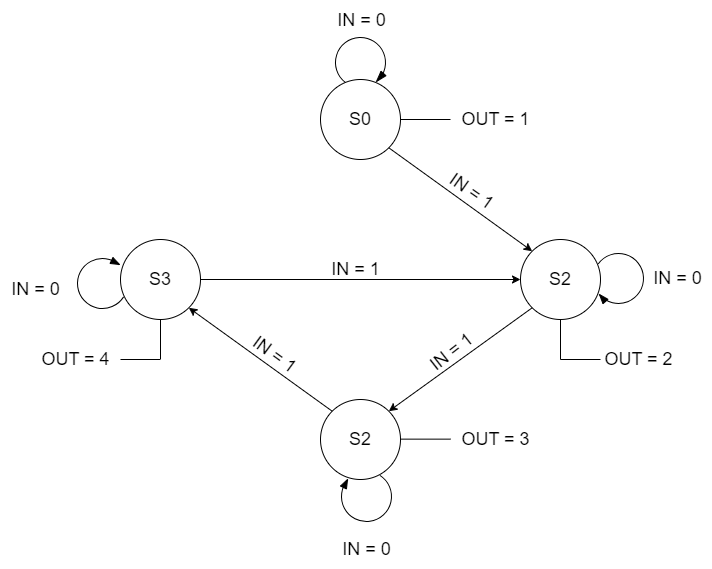

The diagram above was exported from draw.io. Its source (the exported page's mxGraphModel, read from the mxfile embedded in the PNG):
<mxGraphModel dx="1938" dy="938" grid="1" gridSize="10" guides="1" tooltips="1" connect="1" arrows="1" fold="1" page="1" pageScale="1" pageWidth="827" pageHeight="1169" math="0" shadow="0">
  <root>
    <mxCell id="0" />
    <mxCell id="1" parent="0" />
    <mxCell id="YPCVsngpCYCyple8vL6p-1" value="&lt;font style=&quot;font-size: 18px&quot;&gt;S0&lt;/font&gt;" style="ellipse;whiteSpace=wrap;html=1;aspect=fixed;" parent="1" vertex="1">
      <mxGeometry x="40" y="160" width="80" height="80" as="geometry" />
    </mxCell>
    <mxCell id="YPCVsngpCYCyple8vL6p-2" value="&lt;font style=&quot;font-size: 18px&quot;&gt;S2&lt;/font&gt;" style="ellipse;whiteSpace=wrap;html=1;aspect=fixed;" parent="1" vertex="1">
      <mxGeometry x="40" y="480" width="80" height="80" as="geometry" />
    </mxCell>
    <mxCell id="YPCVsngpCYCyple8vL6p-3" value="&lt;font style=&quot;font-size: 18px&quot;&gt;S3&lt;/font&gt;" style="ellipse;whiteSpace=wrap;html=1;aspect=fixed;" parent="1" vertex="1">
      <mxGeometry x="-160" y="320" width="80" height="80" as="geometry" />
    </mxCell>
    <mxCell id="YPCVsngpCYCyple8vL6p-4" value="&lt;font style=&quot;font-size: 18px&quot;&gt;S2&lt;/font&gt;" style="ellipse;whiteSpace=wrap;html=1;aspect=fixed;" parent="1" vertex="1">
      <mxGeometry x="240" y="320" width="80" height="80" as="geometry" />
    </mxCell>
    <mxCell id="YPCVsngpCYCyple8vL6p-5" value="" style="endArrow=classic;html=1;rounded=0;fontSize=18;exitX=1;exitY=0.5;exitDx=0;exitDy=0;entryX=0;entryY=0.5;entryDx=0;entryDy=0;" parent="1" source="YPCVsngpCYCyple8vL6p-3" target="YPCVsngpCYCyple8vL6p-4" edge="1">
      <mxGeometry width="50" height="50" relative="1" as="geometry">
        <mxPoint x="-10" y="380" as="sourcePoint" />
        <mxPoint x="130" y="370" as="targetPoint" />
      </mxGeometry>
    </mxCell>
    <mxCell id="YPCVsngpCYCyple8vL6p-6" value="" style="endArrow=classic;html=1;rounded=0;fontSize=18;exitX=1;exitY=1;exitDx=0;exitDy=0;entryX=0;entryY=0;entryDx=0;entryDy=0;" parent="1" source="YPCVsngpCYCyple8vL6p-1" target="YPCVsngpCYCyple8vL6p-4" edge="1">
      <mxGeometry width="50" height="50" relative="1" as="geometry">
        <mxPoint x="-30" y="370" as="sourcePoint" />
        <mxPoint x="210" y="370" as="targetPoint" />
      </mxGeometry>
    </mxCell>
    <mxCell id="YPCVsngpCYCyple8vL6p-7" value="" style="endArrow=classic;html=1;rounded=0;fontSize=18;exitX=0;exitY=0;exitDx=0;exitDy=0;entryX=1;entryY=1;entryDx=0;entryDy=0;" parent="1" source="YPCVsngpCYCyple8vL6p-2" target="YPCVsngpCYCyple8vL6p-3" edge="1">
      <mxGeometry width="50" height="50" relative="1" as="geometry">
        <mxPoint x="-30" y="370" as="sourcePoint" />
        <mxPoint x="210" y="370" as="targetPoint" />
      </mxGeometry>
    </mxCell>
    <mxCell id="YPCVsngpCYCyple8vL6p-8" value="" style="endArrow=classic;html=1;rounded=0;fontSize=18;exitX=0;exitY=1;exitDx=0;exitDy=0;entryX=1;entryY=0;entryDx=0;entryDy=0;" parent="1" source="YPCVsngpCYCyple8vL6p-4" target="YPCVsngpCYCyple8vL6p-2" edge="1">
      <mxGeometry width="50" height="50" relative="1" as="geometry">
        <mxPoint x="291.72" y="671.72" as="sourcePoint" />
        <mxPoint x="160.00427124746213" y="540.0042712474622" as="targetPoint" />
      </mxGeometry>
    </mxCell>
    <mxCell id="YPCVsngpCYCyple8vL6p-9" value="" style="endArrow=none;html=1;rounded=0;fontSize=18;exitX=1;exitY=0.5;exitDx=0;exitDy=0;" parent="1" source="YPCVsngpCYCyple8vL6p-1" edge="1">
      <mxGeometry width="50" height="50" relative="1" as="geometry">
        <mxPoint x="270" y="200" as="sourcePoint" />
        <mxPoint x="170" y="200" as="targetPoint" />
      </mxGeometry>
    </mxCell>
    <mxCell id="YPCVsngpCYCyple8vL6p-10" value="OUT = 1" style="text;html=1;resizable=0;autosize=1;align=center;verticalAlign=middle;points=[];fillColor=none;strokeColor=none;rounded=0;fontSize=18;" parent="1" vertex="1">
      <mxGeometry x="170" y="180" width="90" height="40" as="geometry" />
    </mxCell>
    <mxCell id="lIjmYRRx7a2X7ZNH3evM-3" value="" style="group;rotation=15;" vertex="1" connectable="0" parent="1">
      <mxGeometry x="55" y="118" width="50" height="50" as="geometry" />
    </mxCell>
    <mxCell id="YPCVsngpCYCyple8vL6p-15" value="" style="verticalLabelPosition=bottom;verticalAlign=top;html=1;shape=mxgraph.basic.arc;startAngle=0.31216704181099886;endAngle=0.08943259426309237;shadow=0;glass=1;sketch=0;fontSize=18;rotation=105;" parent="lIjmYRRx7a2X7ZNH3evM-3" vertex="1">
      <mxGeometry width="50" height="50" as="geometry" />
    </mxCell>
    <mxCell id="lIjmYRRx7a2X7ZNH3evM-2" value="" style="shape=mxgraph.arrows2.wedgeArrow;html=1;bendable=0;startWidth=3.333333333333332;fillColor=strokeColor;defaultFillColor=invert;defaultGradientColor=invert;rounded=0;" edge="1" parent="lIjmYRRx7a2X7ZNH3evM-3">
      <mxGeometry width="100" height="100" relative="1" as="geometry">
        <mxPoint x="48" y="36" as="sourcePoint" />
        <mxPoint x="41" y="44" as="targetPoint" />
      </mxGeometry>
    </mxCell>
    <mxCell id="lIjmYRRx7a2X7ZNH3evM-4" value="" style="group;rotation=-80;" vertex="1" connectable="0" parent="1">
      <mxGeometry x="-203" y="339" width="50" height="50" as="geometry" />
    </mxCell>
    <mxCell id="lIjmYRRx7a2X7ZNH3evM-5" value="" style="verticalLabelPosition=bottom;verticalAlign=top;html=1;shape=mxgraph.basic.arc;startAngle=0.31216704181099886;endAngle=0.08943259426309237;shadow=0;glass=1;sketch=0;fontSize=18;rotation=10;" vertex="1" parent="lIjmYRRx7a2X7ZNH3evM-4">
      <mxGeometry width="50" height="50" as="geometry" />
    </mxCell>
    <mxCell id="lIjmYRRx7a2X7ZNH3evM-6" value="" style="shape=mxgraph.arrows2.wedgeArrow;html=1;bendable=0;startWidth=3.333333333333332;fillColor=strokeColor;defaultFillColor=invert;defaultGradientColor=invert;rounded=0;" edge="1" parent="lIjmYRRx7a2X7ZNH3evM-4">
      <mxGeometry width="100" height="100" relative="1" as="geometry">
        <mxPoint x="34" y="2" as="sourcePoint" />
        <mxPoint x="42" y="6" as="targetPoint" />
      </mxGeometry>
    </mxCell>
    <mxCell id="lIjmYRRx7a2X7ZNH3evM-7" value="" style="group;rotation=-170;" vertex="1" connectable="0" parent="1">
      <mxGeometry x="61" y="552" width="50" height="50" as="geometry" />
    </mxCell>
    <mxCell id="lIjmYRRx7a2X7ZNH3evM-8" value="" style="verticalLabelPosition=bottom;verticalAlign=top;html=1;shape=mxgraph.basic.arc;startAngle=0.31216704181099886;endAngle=0.08943259426309237;shadow=0;glass=1;sketch=0;fontSize=18;rotation=-80;" vertex="1" parent="lIjmYRRx7a2X7ZNH3evM-7">
      <mxGeometry width="50" height="50" as="geometry" />
    </mxCell>
    <mxCell id="lIjmYRRx7a2X7ZNH3evM-9" value="" style="shape=mxgraph.arrows2.wedgeArrow;html=1;bendable=0;startWidth=3.333333333333332;fillColor=strokeColor;defaultFillColor=invert;defaultGradientColor=invert;rounded=0;" edge="1" parent="lIjmYRRx7a2X7ZNH3evM-7">
      <mxGeometry width="100" height="100" relative="1" as="geometry">
        <mxPoint x="2" y="16" as="sourcePoint" />
        <mxPoint x="6" y="8" as="targetPoint" />
      </mxGeometry>
    </mxCell>
    <mxCell id="lIjmYRRx7a2X7ZNH3evM-10" value="" style="group;rotation=-150;" vertex="1" connectable="0" parent="1">
      <mxGeometry x="313" y="334" width="50" height="50" as="geometry" />
    </mxCell>
    <mxCell id="lIjmYRRx7a2X7ZNH3evM-11" value="" style="verticalLabelPosition=bottom;verticalAlign=top;html=1;shape=mxgraph.basic.arc;startAngle=0.30169490202174265;endAngle=0.08943259426309237;shadow=0;glass=1;sketch=0;fontSize=18;rotation=-163;" vertex="1" parent="lIjmYRRx7a2X7ZNH3evM-10">
      <mxGeometry width="50" height="50" as="geometry" />
    </mxCell>
    <mxCell id="lIjmYRRx7a2X7ZNH3evM-12" value="" style="shape=mxgraph.arrows2.wedgeArrow;html=1;bendable=0;startWidth=3.333333333333332;fillColor=strokeColor;defaultFillColor=invert;defaultGradientColor=invert;rounded=0;" edge="1" parent="lIjmYRRx7a2X7ZNH3evM-10">
      <mxGeometry width="100" height="100" relative="1" as="geometry">
        <mxPoint x="12" y="48" as="sourcePoint" />
        <mxPoint x="6" y="41" as="targetPoint" />
      </mxGeometry>
    </mxCell>
    <mxCell id="lIjmYRRx7a2X7ZNH3evM-14" value="IN = 0" style="text;html=1;resizable=0;autosize=1;align=center;verticalAlign=middle;points=[];fillColor=none;strokeColor=none;rounded=0;fontSize=18;" vertex="1" parent="1">
      <mxGeometry x="45.5" y="81" width="70" height="40" as="geometry" />
    </mxCell>
    <mxCell id="lIjmYRRx7a2X7ZNH3evM-15" value="IN = 0" style="text;html=1;resizable=0;autosize=1;align=center;verticalAlign=middle;points=[];fillColor=none;strokeColor=none;rounded=0;fontSize=18;" vertex="1" parent="1">
      <mxGeometry x="362" y="339" width="70" height="40" as="geometry" />
    </mxCell>
    <mxCell id="lIjmYRRx7a2X7ZNH3evM-18" value="" style="endArrow=none;html=1;rounded=0;entryX=0.5;entryY=1;entryDx=0;entryDy=0;" edge="1" parent="1" target="YPCVsngpCYCyple8vL6p-4">
      <mxGeometry width="50" height="50" relative="1" as="geometry">
        <mxPoint x="280" y="440" as="sourcePoint" />
        <mxPoint x="270" y="450" as="targetPoint" />
      </mxGeometry>
    </mxCell>
    <mxCell id="lIjmYRRx7a2X7ZNH3evM-19" value="" style="endArrow=none;html=1;rounded=0;" edge="1" parent="1">
      <mxGeometry width="50" height="50" relative="1" as="geometry">
        <mxPoint x="320" y="440" as="sourcePoint" />
        <mxPoint x="280" y="440" as="targetPoint" />
      </mxGeometry>
    </mxCell>
    <mxCell id="lIjmYRRx7a2X7ZNH3evM-20" value="OUT = 2" style="text;html=1;resizable=0;autosize=1;align=center;verticalAlign=middle;points=[];fillColor=none;strokeColor=none;rounded=0;fontSize=18;" vertex="1" parent="1">
      <mxGeometry x="313" y="420" width="90" height="40" as="geometry" />
    </mxCell>
    <mxCell id="lIjmYRRx7a2X7ZNH3evM-21" value="OUT = 3" style="text;html=1;resizable=0;autosize=1;align=center;verticalAlign=middle;points=[];fillColor=none;strokeColor=none;rounded=0;fontSize=18;" vertex="1" parent="1">
      <mxGeometry x="170" y="500" width="90" height="40" as="geometry" />
    </mxCell>
    <mxCell id="lIjmYRRx7a2X7ZNH3evM-22" value="" style="endArrow=none;html=1;rounded=0;fontSize=18;exitX=1;exitY=0.5;exitDx=0;exitDy=0;" edge="1" parent="1">
      <mxGeometry width="50" height="50" relative="1" as="geometry">
        <mxPoint x="120" y="519.64" as="sourcePoint" />
        <mxPoint x="170" y="519.64" as="targetPoint" />
      </mxGeometry>
    </mxCell>
    <mxCell id="lIjmYRRx7a2X7ZNH3evM-23" value="IN = 0" style="text;html=1;resizable=0;autosize=1;align=center;verticalAlign=middle;points=[];fillColor=none;strokeColor=none;rounded=0;fontSize=18;" vertex="1" parent="1">
      <mxGeometry x="51" y="610" width="70" height="40" as="geometry" />
    </mxCell>
    <mxCell id="lIjmYRRx7a2X7ZNH3evM-24" value="IN = 0" style="text;html=1;resizable=0;autosize=1;align=center;verticalAlign=middle;points=[];fillColor=none;strokeColor=none;rounded=0;fontSize=18;" vertex="1" parent="1">
      <mxGeometry x="-280" y="350" width="70" height="40" as="geometry" />
    </mxCell>
    <mxCell id="lIjmYRRx7a2X7ZNH3evM-25" value="" style="endArrow=none;html=1;rounded=0;entryX=0.5;entryY=1;entryDx=0;entryDy=0;" edge="1" parent="1" target="YPCVsngpCYCyple8vL6p-3">
      <mxGeometry width="50" height="50" relative="1" as="geometry">
        <mxPoint x="-120" y="440" as="sourcePoint" />
        <mxPoint x="-90" y="470" as="targetPoint" />
      </mxGeometry>
    </mxCell>
    <mxCell id="lIjmYRRx7a2X7ZNH3evM-26" value="" style="endArrow=none;html=1;rounded=0;entryX=0.5;entryY=1;entryDx=0;entryDy=0;" edge="1" parent="1">
      <mxGeometry width="50" height="50" relative="1" as="geometry">
        <mxPoint x="-160" y="440" as="sourcePoint" />
        <mxPoint x="-120.43" y="440" as="targetPoint" />
      </mxGeometry>
    </mxCell>
    <mxCell id="lIjmYRRx7a2X7ZNH3evM-27" value="OUT = 4" style="text;html=1;resizable=0;autosize=1;align=center;verticalAlign=middle;points=[];fillColor=none;strokeColor=none;rounded=0;fontSize=18;" vertex="1" parent="1">
      <mxGeometry x="-250" y="420" width="90" height="40" as="geometry" />
    </mxCell>
    <mxCell id="lIjmYRRx7a2X7ZNH3evM-28" value="IN = 1" style="text;html=1;resizable=0;autosize=1;align=center;verticalAlign=middle;points=[];fillColor=none;strokeColor=none;rounded=0;fontSize=18;rotation=36;" vertex="1" parent="1">
      <mxGeometry x="-41" y="415" width="70" height="40" as="geometry" />
    </mxCell>
    <mxCell id="lIjmYRRx7a2X7ZNH3evM-29" value="IN = 1" style="text;html=1;resizable=0;autosize=1;align=center;verticalAlign=middle;points=[];fillColor=none;strokeColor=none;rounded=0;fontSize=18;" vertex="1" parent="1">
      <mxGeometry x="40" y="330" width="70" height="40" as="geometry" />
    </mxCell>
    <mxCell id="lIjmYRRx7a2X7ZNH3evM-30" value="IN = 1" style="text;html=1;resizable=0;autosize=1;align=center;verticalAlign=middle;points=[];fillColor=none;strokeColor=none;rounded=0;fontSize=18;rotation=322;" vertex="1" parent="1">
      <mxGeometry x="136" y="413" width="70" height="40" as="geometry" />
    </mxCell>
    <mxCell id="lIjmYRRx7a2X7ZNH3evM-31" value="IN = 1" style="text;html=1;resizable=0;autosize=1;align=center;verticalAlign=middle;points=[];fillColor=none;strokeColor=none;rounded=0;fontSize=18;rotation=35;" vertex="1" parent="1">
      <mxGeometry x="156" y="252" width="70" height="40" as="geometry" />
    </mxCell>
  </root>
</mxGraphModel>